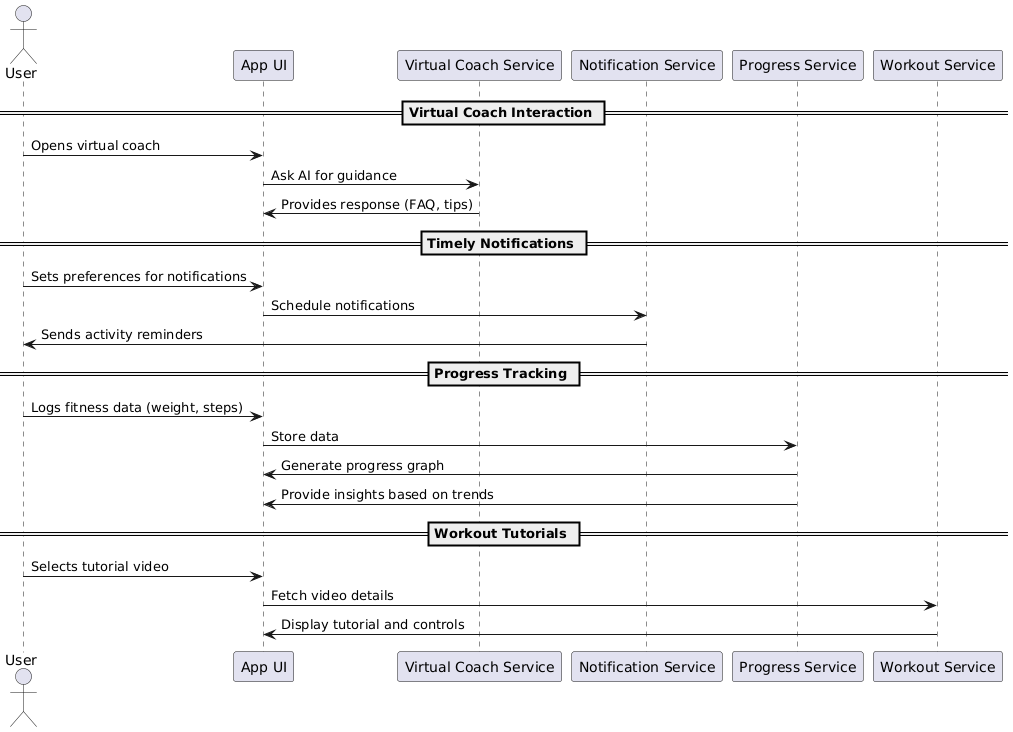

The diagram above was rendered by PlantUML. Its source (embedded in the PNG):
@startuml
actor User
participant "App UI" as UI
participant "Virtual Coach Service" as VCS
participant "Notification Service" as NS
participant "Progress Service" as PS
participant "Workout Service" as WS

== Virtual Coach Interaction ==
User -> UI : Opens virtual coach
UI -> VCS : Ask AI for guidance
VCS -> UI : Provides response (FAQ, tips)

== Timely Notifications ==
User -> UI : Sets preferences for notifications
UI -> NS : Schedule notifications
NS -> User : Sends activity reminders

== Progress Tracking ==
User -> UI : Logs fitness data (weight, steps)
UI -> PS : Store data
PS -> UI : Generate progress graph
PS -> UI : Provide insights based on trends

== Workout Tutorials ==
User -> UI : Selects tutorial video
UI -> WS : Fetch video details
WS -> UI : Display tutorial and controls
@enduml